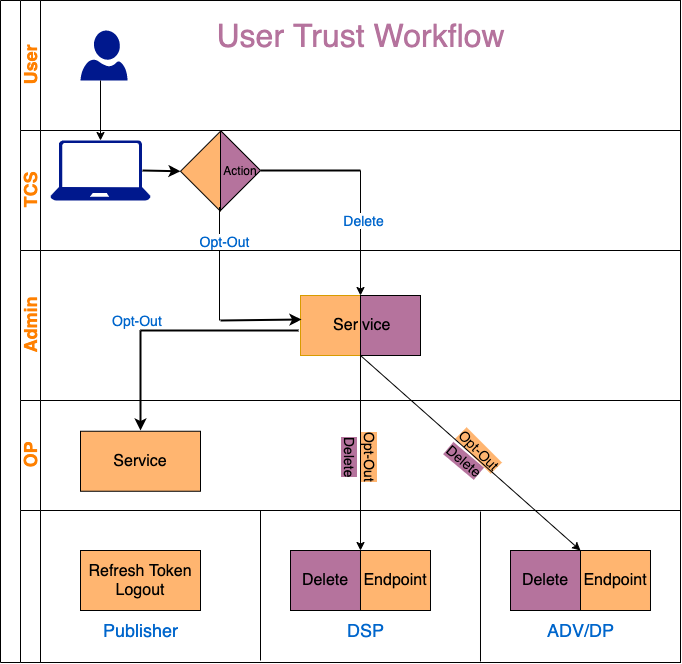

The diagram above was exported from draw.io. Its source (the exported page's mxGraphModel, read from the mxfile embedded in the PNG):
<mxGraphModel dx="1299" dy="683" grid="1" gridSize="10" guides="1" tooltips="1" connect="1" arrows="1" fold="1" page="1" pageScale="1" pageWidth="827" pageHeight="1169" math="0" shadow="0">
  <root>
    <mxCell id="0" />
    <mxCell id="1" parent="0" />
    <mxCell id="dNxyNK7c78bLwvsdeMH5-19" value="" style="swimlane;html=1;childLayout=stackLayout;resizeParent=1;resizeParentMax=0;horizontal=0;startSize=20;horizontalStack=0;" parent="1" vertex="1">
      <mxGeometry x="160" y="120" width="680" height="662" as="geometry">
        <mxRectangle x="120" y="120" width="30" height="50" as="alternateBounds" />
      </mxGeometry>
    </mxCell>
    <mxCell id="dNxyNK7c78bLwvsdeMH5-20" value="&lt;font color=&quot;#ff8000&quot; style=&quot;font-size: 18px&quot;&gt;User&lt;/font&gt;" style="swimlane;html=1;startSize=20;horizontal=0;" parent="dNxyNK7c78bLwvsdeMH5-19" vertex="1">
      <mxGeometry x="20" width="660" height="130" as="geometry" />
    </mxCell>
    <mxCell id="lAuCGYd2P3toHIFKdsC5-96" value="" style="aspect=fixed;pointerEvents=1;shadow=0;dashed=0;html=1;strokeColor=none;labelPosition=center;verticalLabelPosition=bottom;verticalAlign=top;align=center;fillColor=#00188D;shape=mxgraph.azure.user;rounded=0;sketch=0;" parent="dNxyNK7c78bLwvsdeMH5-20" vertex="1">
      <mxGeometry x="60" y="30" width="47" height="50" as="geometry" />
    </mxCell>
    <mxCell id="5brENfqZduvAMOUJuHxu-46" value="&lt;font style=&quot;font-size: 32px&quot; color=&quot;#b5739d&quot;&gt;User Trust Workflow&lt;/font&gt;" style="text;html=1;resizable=0;autosize=1;align=center;verticalAlign=middle;points=[];fillColor=none;strokeColor=none;rounded=0;" vertex="1" parent="dNxyNK7c78bLwvsdeMH5-20">
      <mxGeometry x="190" y="20" width="300" height="30" as="geometry" />
    </mxCell>
    <mxCell id="lAuCGYd2P3toHIFKdsC5-5" value="&lt;font style=&quot;font-size: 18px&quot; color=&quot;#ff8000&quot;&gt;TCS&lt;/font&gt;" style="swimlane;html=1;startSize=20;horizontal=0;" parent="dNxyNK7c78bLwvsdeMH5-19" vertex="1">
      <mxGeometry x="20" y="130" width="660" height="120" as="geometry" />
    </mxCell>
    <mxCell id="lAuCGYd2P3toHIFKdsC5-9" value="" style="edgeStyle=orthogonalEdgeStyle;rounded=0;orthogonalLoop=1;jettySize=auto;html=1;endArrow=classic;endFill=1;" parent="lAuCGYd2P3toHIFKdsC5-5" edge="1">
      <mxGeometry relative="1" as="geometry">
        <mxPoint x="360" y="60" as="targetPoint" />
      </mxGeometry>
    </mxCell>
    <mxCell id="5brENfqZduvAMOUJuHxu-1" value="" style="aspect=fixed;pointerEvents=1;shadow=0;dashed=0;html=1;strokeColor=none;labelPosition=center;verticalLabelPosition=bottom;verticalAlign=top;align=center;fillColor=#00188D;shape=mxgraph.azure.laptop" vertex="1" parent="lAuCGYd2P3toHIFKdsC5-5">
      <mxGeometry x="30" y="10" width="100" height="60" as="geometry" />
    </mxCell>
    <mxCell id="5brENfqZduvAMOUJuHxu-15" value="Action" style="triangle;whiteSpace=wrap;html=1;fillColor=#B5739D;" vertex="1" parent="lAuCGYd2P3toHIFKdsC5-5">
      <mxGeometry x="200" width="40" height="80" as="geometry" />
    </mxCell>
    <mxCell id="5brENfqZduvAMOUJuHxu-17" value="" style="triangle;whiteSpace=wrap;html=1;rotation=-180;fillColor=#FFB570;" vertex="1" parent="lAuCGYd2P3toHIFKdsC5-5">
      <mxGeometry x="160" y="0.77" width="40" height="80" as="geometry" />
    </mxCell>
    <mxCell id="lAuCGYd2P3toHIFKdsC5-121" value="" style="endArrow=none;html=1;strokeWidth=2;startArrow=classic;startFill=1;entryX=0.92;entryY=0.5;entryDx=0;entryDy=0;entryPerimeter=0;exitX=1;exitY=0.5;exitDx=0;exitDy=0;" parent="lAuCGYd2P3toHIFKdsC5-5" edge="1" target="5brENfqZduvAMOUJuHxu-1" source="5brENfqZduvAMOUJuHxu-17">
      <mxGeometry width="50" height="50" relative="1" as="geometry">
        <mxPoint x="160" y="45" as="sourcePoint" />
        <mxPoint x="160" y="160" as="targetPoint" />
      </mxGeometry>
    </mxCell>
    <mxCell id="5brENfqZduvAMOUJuHxu-32" value="" style="endArrow=none;html=1;strokeWidth=2;" edge="1" parent="lAuCGYd2P3toHIFKdsC5-5">
      <mxGeometry width="50" height="50" relative="1" as="geometry">
        <mxPoint x="240" y="40" as="sourcePoint" />
        <mxPoint x="340" y="40" as="targetPoint" />
      </mxGeometry>
    </mxCell>
    <mxCell id="5brENfqZduvAMOUJuHxu-34" value="" style="endArrow=classic;html=1;strokeWidth=1;entryX=0;entryY=0;entryDx=0;entryDy=0;" edge="1" parent="lAuCGYd2P3toHIFKdsC5-5" target="5brENfqZduvAMOUJuHxu-14">
      <mxGeometry width="50" height="50" relative="1" as="geometry">
        <mxPoint x="340" y="40" as="sourcePoint" />
        <mxPoint x="490" y="180" as="targetPoint" />
      </mxGeometry>
    </mxCell>
    <mxCell id="5brENfqZduvAMOUJuHxu-44" value="&lt;font style=&quot;font-size: 14px&quot; color=&quot;#0066cc&quot;&gt;Delete&lt;/font&gt;" style="edgeLabel;html=1;align=center;verticalAlign=middle;resizable=0;points=[];" vertex="1" connectable="0" parent="5brENfqZduvAMOUJuHxu-34">
      <mxGeometry x="-0.216" y="2" relative="1" as="geometry">
        <mxPoint as="offset" />
      </mxGeometry>
    </mxCell>
    <mxCell id="dNxyNK7c78bLwvsdeMH5-21" value="&lt;font style=&quot;font-size: 18px&quot; color=&quot;#ff8000&quot;&gt;Admin&lt;/font&gt;" style="swimlane;html=1;startSize=20;horizontal=0;" parent="dNxyNK7c78bLwvsdeMH5-19" vertex="1">
      <mxGeometry x="20" y="250" width="660" height="150" as="geometry" />
    </mxCell>
    <mxCell id="5brENfqZduvAMOUJuHxu-12" value="&lt;font style=&quot;font-size: 16px&quot;&gt;Ser&lt;/font&gt;" style="rounded=0;whiteSpace=wrap;html=1;strokeColor=#d79b00;align=right;fillColor=#FFB570;" vertex="1" parent="dNxyNK7c78bLwvsdeMH5-21">
      <mxGeometry x="280" y="45" width="60" height="60" as="geometry" />
    </mxCell>
    <mxCell id="5brENfqZduvAMOUJuHxu-14" value="&lt;font style=&quot;font-size: 16px&quot;&gt;vice&lt;/font&gt;" style="rounded=0;whiteSpace=wrap;html=1;fillColor=#B5739D;align=left;" vertex="1" parent="dNxyNK7c78bLwvsdeMH5-21">
      <mxGeometry x="340" y="45" width="60" height="60" as="geometry" />
    </mxCell>
    <mxCell id="5brENfqZduvAMOUJuHxu-28" value="&lt;font style=&quot;font-size: 14px&quot; color=&quot;#0066cc&quot;&gt;Opt-Out&lt;/font&gt;" style="text;html=1;align=left;verticalAlign=middle;resizable=0;points=[];autosize=1;" vertex="1" parent="dNxyNK7c78bLwvsdeMH5-21">
      <mxGeometry x="90" y="60" width="70" height="20" as="geometry" />
    </mxCell>
    <mxCell id="dNxyNK7c78bLwvsdeMH5-22" value="&lt;font style=&quot;font-size: 18px&quot; color=&quot;#ff8000&quot;&gt;OP&lt;/font&gt;" style="swimlane;html=1;startSize=20;horizontal=0;" parent="dNxyNK7c78bLwvsdeMH5-19" vertex="1">
      <mxGeometry x="20" y="400" width="660" height="110" as="geometry" />
    </mxCell>
    <mxCell id="5brENfqZduvAMOUJuHxu-31" value="&lt;font style=&quot;font-size: 16px&quot;&gt;Service&lt;/font&gt;" style="rounded=0;whiteSpace=wrap;html=1;fillColor=#FFB570;" vertex="1" parent="dNxyNK7c78bLwvsdeMH5-22">
      <mxGeometry x="60" y="30.75" width="120" height="60" as="geometry" />
    </mxCell>
    <mxCell id="5brENfqZduvAMOUJuHxu-38" value="&lt;font style=&quot;font-size: 14px ; background-color: rgb(255 , 181 , 112)&quot;&gt;Opt-Out&lt;/font&gt;" style="text;html=1;align=left;verticalAlign=middle;resizable=0;points=[];autosize=1;rotation=45;" vertex="1" parent="dNxyNK7c78bLwvsdeMH5-22">
      <mxGeometry x="430" y="45" width="70" height="20" as="geometry" />
    </mxCell>
    <mxCell id="5brENfqZduvAMOUJuHxu-37" value="&lt;font style=&quot;font-size: 14px ; background-color: rgb(255 , 181 , 112)&quot;&gt;Opt-Out&lt;/font&gt;" style="text;html=1;align=left;verticalAlign=middle;resizable=0;points=[];autosize=1;rotation=90;" vertex="1" parent="dNxyNK7c78bLwvsdeMH5-22">
      <mxGeometry x="315" y="55" width="70" height="20" as="geometry" />
    </mxCell>
    <mxCell id="5brENfqZduvAMOUJuHxu-42" value="&lt;font style=&quot;font-size: 14px ; background-color: rgb(181 , 115 , 157)&quot;&gt;Delete&lt;/font&gt;" style="text;html=1;align=left;verticalAlign=middle;resizable=0;points=[];autosize=1;rotation=40;" vertex="1" parent="dNxyNK7c78bLwvsdeMH5-22">
      <mxGeometry x="420" y="55" width="60" height="20" as="geometry" />
    </mxCell>
    <mxCell id="5brENfqZduvAMOUJuHxu-43" value="&lt;font style=&quot;font-size: 14px ; background-color: rgb(181 , 115 , 157)&quot;&gt;Delete&lt;/font&gt;" style="text;html=1;align=left;verticalAlign=middle;resizable=0;points=[];autosize=1;rotation=90;" vertex="1" parent="dNxyNK7c78bLwvsdeMH5-22">
      <mxGeometry x="300" y="55" width="60" height="20" as="geometry" />
    </mxCell>
    <mxCell id="lAuCGYd2P3toHIFKdsC5-1" value="" style="swimlane;html=1;startSize=20;horizontal=0;" parent="dNxyNK7c78bLwvsdeMH5-19" vertex="1">
      <mxGeometry x="20" y="510" width="660" height="152" as="geometry" />
    </mxCell>
    <mxCell id="lAuCGYd2P3toHIFKdsC5-136" value="&lt;font style=&quot;font-size: 18px&quot; color=&quot;#0066cc&quot;&gt;DSP&lt;/font&gt;" style="text;html=1;resizable=0;autosize=1;align=center;verticalAlign=middle;points=[];fillColor=none;strokeColor=none;rounded=0;sketch=0;" parent="lAuCGYd2P3toHIFKdsC5-1" vertex="1">
      <mxGeometry x="320" y="110" width="50" height="20" as="geometry" />
    </mxCell>
    <mxCell id="5brENfqZduvAMOUJuHxu-5" value="" style="endArrow=none;html=1;" edge="1" parent="lAuCGYd2P3toHIFKdsC5-1">
      <mxGeometry width="50" height="50" relative="1" as="geometry">
        <mxPoint x="460" y="151" as="sourcePoint" />
        <mxPoint x="460" y="1" as="targetPoint" />
      </mxGeometry>
    </mxCell>
    <mxCell id="5brENfqZduvAMOUJuHxu-6" value="&lt;font style=&quot;font-size: 16px&quot;&gt;Delete&lt;/font&gt;" style="rounded=0;whiteSpace=wrap;html=1;fillColor=#B5739D;" vertex="1" parent="lAuCGYd2P3toHIFKdsC5-1">
      <mxGeometry x="270" y="40" width="70" height="60" as="geometry" />
    </mxCell>
    <mxCell id="5brENfqZduvAMOUJuHxu-7" value="&lt;font style=&quot;font-size: 16px&quot;&gt;Refresh Token Logout&lt;/font&gt;" style="rounded=0;whiteSpace=wrap;html=1;fillColor=#FFB570;" vertex="1" parent="lAuCGYd2P3toHIFKdsC5-1">
      <mxGeometry x="60" y="40" width="120" height="60" as="geometry" />
    </mxCell>
    <mxCell id="5brENfqZduvAMOUJuHxu-8" value="&lt;font style=&quot;font-size: 18px&quot; color=&quot;#0066cc&quot;&gt;Publisher&lt;/font&gt;" style="text;html=1;resizable=0;autosize=1;align=center;verticalAlign=middle;points=[];fillColor=none;strokeColor=none;rounded=0;sketch=0;" vertex="1" parent="lAuCGYd2P3toHIFKdsC5-1">
      <mxGeometry x="75" y="110" width="90" height="20" as="geometry" />
    </mxCell>
    <mxCell id="5brENfqZduvAMOUJuHxu-11" value="&lt;font style=&quot;font-size: 18px&quot; color=&quot;#0066cc&quot;&gt;ADV/DP&lt;/font&gt;" style="text;html=1;resizable=0;autosize=1;align=center;verticalAlign=middle;points=[];fillColor=none;strokeColor=none;rounded=0;sketch=0;" vertex="1" parent="lAuCGYd2P3toHIFKdsC5-1">
      <mxGeometry x="520" y="110" width="80" height="20" as="geometry" />
    </mxCell>
    <mxCell id="5brENfqZduvAMOUJuHxu-22" value="&lt;font style=&quot;font-size: 16px&quot;&gt;Endpoint&lt;/font&gt;" style="rounded=0;whiteSpace=wrap;html=1;fillColor=#FFB570;" vertex="1" parent="lAuCGYd2P3toHIFKdsC5-1">
      <mxGeometry x="340" y="40" width="70" height="60" as="geometry" />
    </mxCell>
    <mxCell id="5brENfqZduvAMOUJuHxu-23" value="&lt;font style=&quot;font-size: 16px&quot;&gt;Delete&lt;/font&gt;" style="rounded=0;whiteSpace=wrap;html=1;fillColor=#B5739D;" vertex="1" parent="lAuCGYd2P3toHIFKdsC5-1">
      <mxGeometry x="490" y="40" width="70" height="60" as="geometry" />
    </mxCell>
    <mxCell id="5brENfqZduvAMOUJuHxu-24" value="&lt;font style=&quot;font-size: 16px&quot;&gt;Endpoint&lt;/font&gt;" style="rounded=0;whiteSpace=wrap;html=1;fillColor=#FFB570;" vertex="1" parent="lAuCGYd2P3toHIFKdsC5-1">
      <mxGeometry x="560" y="40" width="70" height="60" as="geometry" />
    </mxCell>
    <mxCell id="5brENfqZduvAMOUJuHxu-2" value="" style="endArrow=classic;html=1;entryX=0.5;entryY=0;entryDx=0;entryDy=0;entryPerimeter=0;" edge="1" parent="dNxyNK7c78bLwvsdeMH5-19" target="5brENfqZduvAMOUJuHxu-1">
      <mxGeometry width="50" height="50" relative="1" as="geometry">
        <mxPoint x="100" y="80" as="sourcePoint" />
        <mxPoint x="94" y="140" as="targetPoint" />
      </mxGeometry>
    </mxCell>
    <mxCell id="5brENfqZduvAMOUJuHxu-35" value="" style="endArrow=classic;html=1;strokeWidth=1;exitX=1;exitY=1;exitDx=0;exitDy=0;entryX=0;entryY=0;entryDx=0;entryDy=0;" edge="1" parent="dNxyNK7c78bLwvsdeMH5-19" source="5brENfqZduvAMOUJuHxu-12" target="5brENfqZduvAMOUJuHxu-22">
      <mxGeometry width="50" height="50" relative="1" as="geometry">
        <mxPoint x="470" y="370" as="sourcePoint" />
        <mxPoint x="520" y="320" as="targetPoint" />
      </mxGeometry>
    </mxCell>
    <mxCell id="5brENfqZduvAMOUJuHxu-36" value="" style="endArrow=classic;html=1;strokeWidth=1;entryX=1;entryY=0;entryDx=0;entryDy=0;exitX=0;exitY=1;exitDx=0;exitDy=0;" edge="1" parent="dNxyNK7c78bLwvsdeMH5-19" source="5brENfqZduvAMOUJuHxu-14" target="5brENfqZduvAMOUJuHxu-23">
      <mxGeometry width="50" height="50" relative="1" as="geometry">
        <mxPoint x="470" y="370" as="sourcePoint" />
        <mxPoint x="520" y="320" as="targetPoint" />
      </mxGeometry>
    </mxCell>
    <mxCell id="lAuCGYd2P3toHIFKdsC5-74" value="" style="endArrow=none;html=1;" parent="1" edge="1">
      <mxGeometry width="50" height="50" relative="1" as="geometry">
        <mxPoint x="840" y="780" as="sourcePoint" />
        <mxPoint x="840" y="120" as="targetPoint" />
      </mxGeometry>
    </mxCell>
    <mxCell id="lAuCGYd2P3toHIFKdsC5-77" value="" style="endArrow=none;html=1;exitX=1;exitY=0;exitDx=0;exitDy=0;" parent="1" edge="1">
      <mxGeometry width="50" height="50" relative="1" as="geometry">
        <mxPoint x="810" y="120" as="sourcePoint" />
        <mxPoint x="840" y="120" as="targetPoint" />
      </mxGeometry>
    </mxCell>
    <mxCell id="lAuCGYd2P3toHIFKdsC5-78" value="" style="endArrow=none;html=1;exitX=1;exitY=0;exitDx=0;exitDy=0;" parent="1" edge="1">
      <mxGeometry width="50" height="50" relative="1" as="geometry">
        <mxPoint x="810" y="782" as="sourcePoint" />
        <mxPoint x="840" y="782" as="targetPoint" />
      </mxGeometry>
    </mxCell>
    <mxCell id="5brENfqZduvAMOUJuHxu-4" value="" style="endArrow=none;html=1;" edge="1" parent="1">
      <mxGeometry width="50" height="50" relative="1" as="geometry">
        <mxPoint x="420" y="780" as="sourcePoint" />
        <mxPoint x="420" y="630" as="targetPoint" />
      </mxGeometry>
    </mxCell>
    <mxCell id="5brENfqZduvAMOUJuHxu-20" value="" style="endArrow=none;html=1;entryX=0.025;entryY=0.053;entryDx=0;entryDy=0;entryPerimeter=0;" edge="1" parent="1" target="5brENfqZduvAMOUJuHxu-17">
      <mxGeometry width="50" height="50" relative="1" as="geometry">
        <mxPoint x="379" y="440" as="sourcePoint" />
        <mxPoint x="680" y="430" as="targetPoint" />
      </mxGeometry>
    </mxCell>
    <mxCell id="5brENfqZduvAMOUJuHxu-45" value="&lt;font style=&quot;font-size: 14px&quot; color=&quot;#0066cc&quot;&gt;Opt-Out&lt;/font&gt;" style="edgeLabel;html=1;align=center;verticalAlign=middle;resizable=0;points=[];" vertex="1" connectable="0" parent="5brENfqZduvAMOUJuHxu-20">
      <mxGeometry x="0.4101" y="-4" relative="1" as="geometry">
        <mxPoint as="offset" />
      </mxGeometry>
    </mxCell>
    <mxCell id="5brENfqZduvAMOUJuHxu-21" value="" style="endArrow=classic;html=1;strokeWidth=2;entryX=0.017;entryY=0.4;entryDx=0;entryDy=0;entryPerimeter=0;" edge="1" parent="1" target="5brENfqZduvAMOUJuHxu-12">
      <mxGeometry width="50" height="50" relative="1" as="geometry">
        <mxPoint x="380" y="440" as="sourcePoint" />
        <mxPoint x="430" y="440" as="targetPoint" />
        <Array as="points" />
      </mxGeometry>
    </mxCell>
    <mxCell id="5brENfqZduvAMOUJuHxu-29" value="" style="endArrow=none;html=1;strokeWidth=2;" edge="1" parent="1">
      <mxGeometry width="50" height="50" relative="1" as="geometry">
        <mxPoint x="300" y="450" as="sourcePoint" />
        <mxPoint x="458" y="450" as="targetPoint" />
      </mxGeometry>
    </mxCell>
    <mxCell id="5brENfqZduvAMOUJuHxu-30" value="" style="endArrow=classic;html=1;strokeWidth=2;" edge="1" parent="1">
      <mxGeometry width="50" height="50" relative="1" as="geometry">
        <mxPoint x="300" y="450" as="sourcePoint" />
        <mxPoint x="300" y="550" as="targetPoint" />
      </mxGeometry>
    </mxCell>
  </root>
</mxGraphModel>